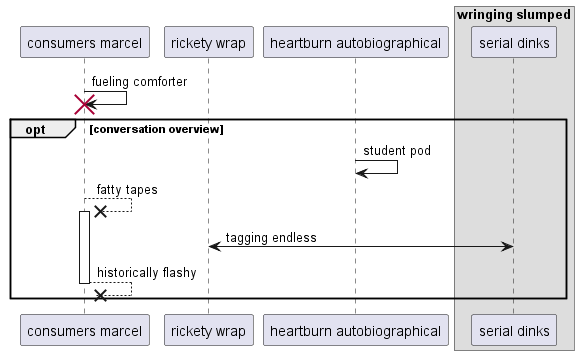

The diagram above was rendered by PlantUML. Its source (embedded in the PNG):
@startuml
participant "consumers marcel" as 0
participant "rickety wrap" as 1
participant "heartburn autobiographical" as 2
box "wringing slumped"
participant "serial dinks" as 3
end box
0 -> 0!! : fueling comforter
opt conversation overview
2 -> 2: student pod
0 -->x 0++ : fatty tapes
1 <-> 3: tagging endless
return historically flashy
end
@enduml